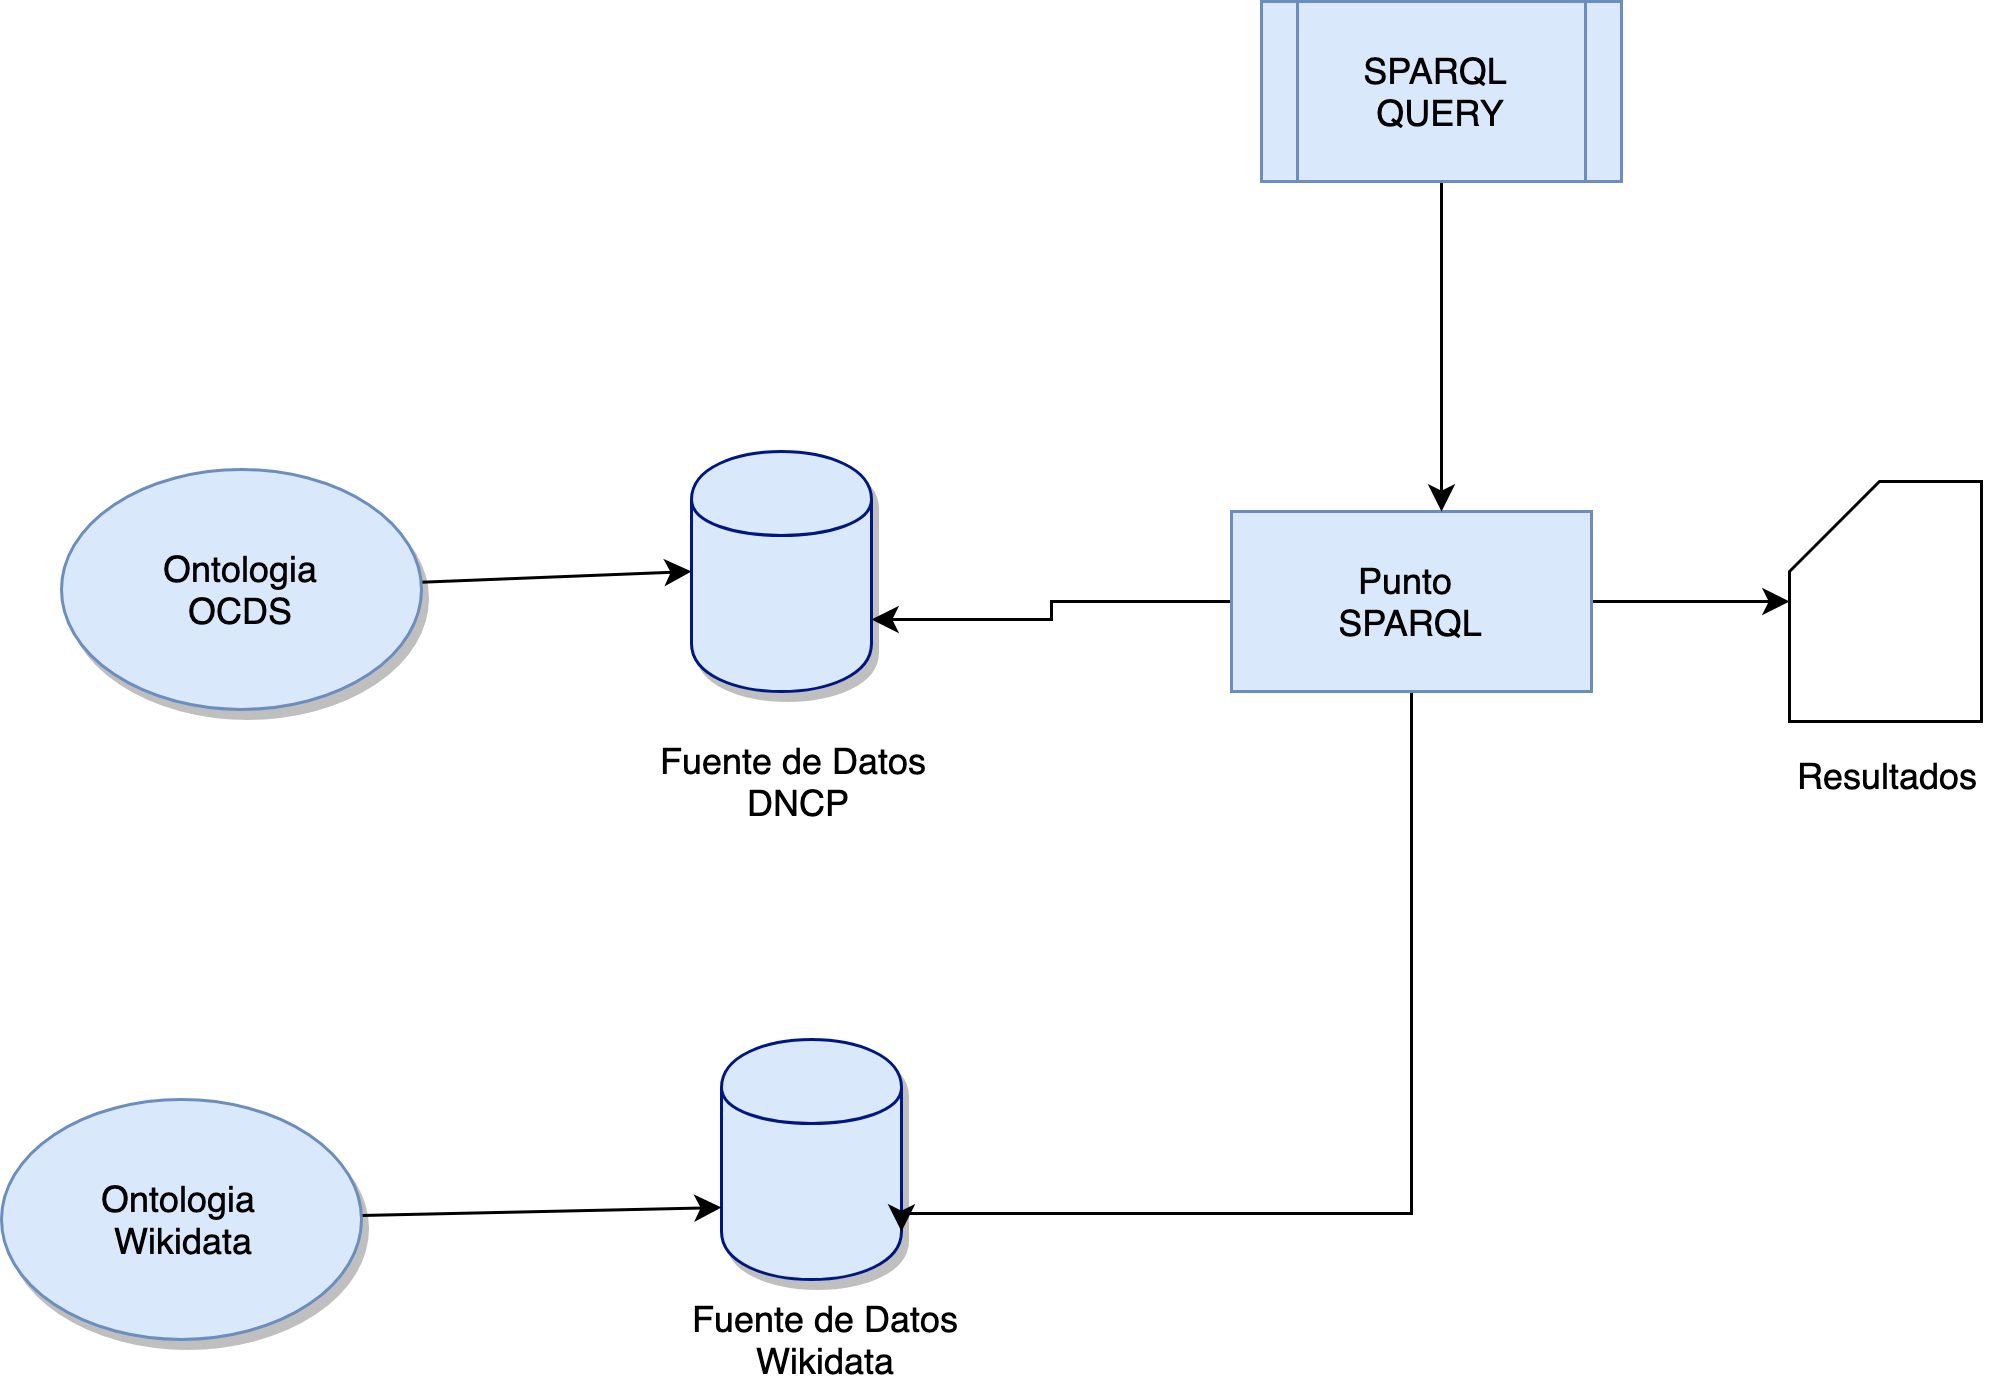

The diagram above was exported from draw.io. Its source (the exported page's mxGraphModel, read from the mxfile embedded in the PNG):
<mxGraphModel dx="308" dy="603" grid="1" gridSize="10" guides="1" tooltips="1" connect="1" arrows="1" fold="1" page="1" pageScale="1" pageWidth="850" pageHeight="1100" math="0" shadow="0">
  <root>
    <mxCell id="0" />
    <mxCell id="1" parent="0" />
    <mxCell id="40ce60acba9706dc-1" value="" style="shape=cylinder;whiteSpace=wrap;html=1;boundedLbl=1;backgroundOutline=1;strokeColor=#001781;strokeWidth=1;fillColor=#DAE8FC;fontColor=#FFFFFF;align=left;shadow=1;" parent="1" vertex="1">
      <mxGeometry x="1140" y="320" width="60" height="80" as="geometry" />
    </mxCell>
    <mxCell id="40ce60acba9706dc-2" value="" style="shape=cylinder;whiteSpace=wrap;html=1;boundedLbl=1;backgroundOutline=1;strokeColor=#001781;strokeWidth=1;fillColor=#DAE8FC;fontColor=#FFFFFF;align=left;shadow=1;" parent="1" vertex="1">
      <mxGeometry x="1150" y="516" width="60" height="80" as="geometry" />
    </mxCell>
    <mxCell id="40ce60acba9706dc-4" value="Fuente de Datos &lt;br&gt;DNCP" style="text;html=1;strokeColor=none;fillColor=none;align=center;verticalAlign=middle;whiteSpace=wrap;rounded=0;" parent="1" vertex="1">
      <mxGeometry x="1110" y="420" width="130" height="20" as="geometry" />
    </mxCell>
    <mxCell id="40ce60acba9706dc-5" value="Fuente de Datos Wikidata" style="text;html=1;strokeColor=none;fillColor=none;align=center;verticalAlign=middle;whiteSpace=wrap;rounded=0;" parent="1" vertex="1">
      <mxGeometry x="1120" y="606" width="130" height="20" as="geometry" />
    </mxCell>
    <mxCell id="40ce60acba9706dc-9" style="edgeStyle=orthogonalEdgeStyle;rounded=0;html=1;entryX=1;entryY=0.7;jettySize=auto;orthogonalLoop=1;" parent="1" source="40ce60acba9706dc-8" target="40ce60acba9706dc-1" edge="1">
      <mxGeometry relative="1" as="geometry" />
    </mxCell>
    <mxCell id="40ce60acba9706dc-10" style="edgeStyle=orthogonalEdgeStyle;rounded=0;html=1;entryX=1;entryY=0.8;entryPerimeter=0;jettySize=auto;orthogonalLoop=1;" parent="1" source="40ce60acba9706dc-8" target="40ce60acba9706dc-2" edge="1">
      <mxGeometry relative="1" as="geometry">
        <Array as="points">
          <mxPoint x="1380" y="574" />
        </Array>
      </mxGeometry>
    </mxCell>
    <mxCell id="40ce60acba9706dc-14" style="edgeStyle=orthogonalEdgeStyle;rounded=0;html=1;jettySize=auto;orthogonalLoop=1;" parent="1" source="40ce60acba9706dc-8" target="40ce60acba9706dc-13" edge="1">
      <mxGeometry relative="1" as="geometry" />
    </mxCell>
    <mxCell id="40ce60acba9706dc-8" value="Punto&amp;nbsp;&lt;br&gt;SPARQL&lt;br&gt;" style="rounded=0;whiteSpace=wrap;html=1;fillColor=#dae8fc;strokeColor=#6c8ebf;" parent="1" vertex="1">
      <mxGeometry x="1320" y="340" width="120" height="60" as="geometry" />
    </mxCell>
    <mxCell id="40ce60acba9706dc-13" value="" style="shape=card;whiteSpace=wrap;html=1;" parent="1" vertex="1">
      <mxGeometry x="1506" y="330" width="64" height="80" as="geometry" />
    </mxCell>
    <mxCell id="40ce60acba9706dc-15" value="Resultados&lt;br&gt;" style="text;html=1;strokeColor=none;fillColor=none;align=center;verticalAlign=middle;whiteSpace=wrap;rounded=0;" parent="1" vertex="1">
      <mxGeometry x="1499" y="406" width="78" height="44" as="geometry" />
    </mxCell>
    <mxCell id="40ce60acba9706dc-22" style="edgeStyle=orthogonalEdgeStyle;rounded=0;html=1;entryX=0.583;entryY=0;entryPerimeter=0;jettySize=auto;orthogonalLoop=1;" parent="1" source="40ce60acba9706dc-20" target="40ce60acba9706dc-8" edge="1">
      <mxGeometry relative="1" as="geometry" />
    </mxCell>
    <mxCell id="40ce60acba9706dc-20" value="SPARQL&amp;nbsp;&lt;br&gt;QUERY&lt;br&gt;" style="shape=process;whiteSpace=wrap;html=1;backgroundOutline=1;fillColor=#dae8fc;strokeColor=#6c8ebf;" parent="1" vertex="1">
      <mxGeometry x="1330" y="170" width="120" height="60" as="geometry" />
    </mxCell>
    <mxCell id="40ce60acba9706dc-11" style="edgeStyle=none;rounded=0;html=1;entryX=0;entryY=0.5;jettySize=auto;orthogonalLoop=1;" parent="1" source="40ce60acba9706dc-3" target="40ce60acba9706dc-1" edge="1">
      <mxGeometry relative="1" as="geometry" />
    </mxCell>
    <mxCell id="40ce60acba9706dc-3" value="Ontologia&lt;br&gt;OCDS&lt;br&gt;" style="ellipse;whiteSpace=wrap;html=1;fillColor=#dae8fc;strokeColor=#6c8ebf;shadow=1;" parent="1" vertex="1">
      <mxGeometry x="930" y="326" width="120" height="80" as="geometry" />
    </mxCell>
    <mxCell id="40ce60acba9706dc-7" style="edgeStyle=none;rounded=0;html=1;entryX=0;entryY=0.7;jettySize=auto;orthogonalLoop=1;" parent="1" source="40ce60acba9706dc-6" target="40ce60acba9706dc-2" edge="1">
      <mxGeometry relative="1" as="geometry" />
    </mxCell>
    <mxCell id="40ce60acba9706dc-6" value="Ontologia &lt;br&gt;Wikidata" style="ellipse;whiteSpace=wrap;html=1;fillColor=#dae8fc;strokeColor=#6c8ebf;shadow=1;" parent="1" vertex="1">
      <mxGeometry x="910" y="536" width="120" height="80" as="geometry" />
    </mxCell>
  </root>
</mxGraphModel>